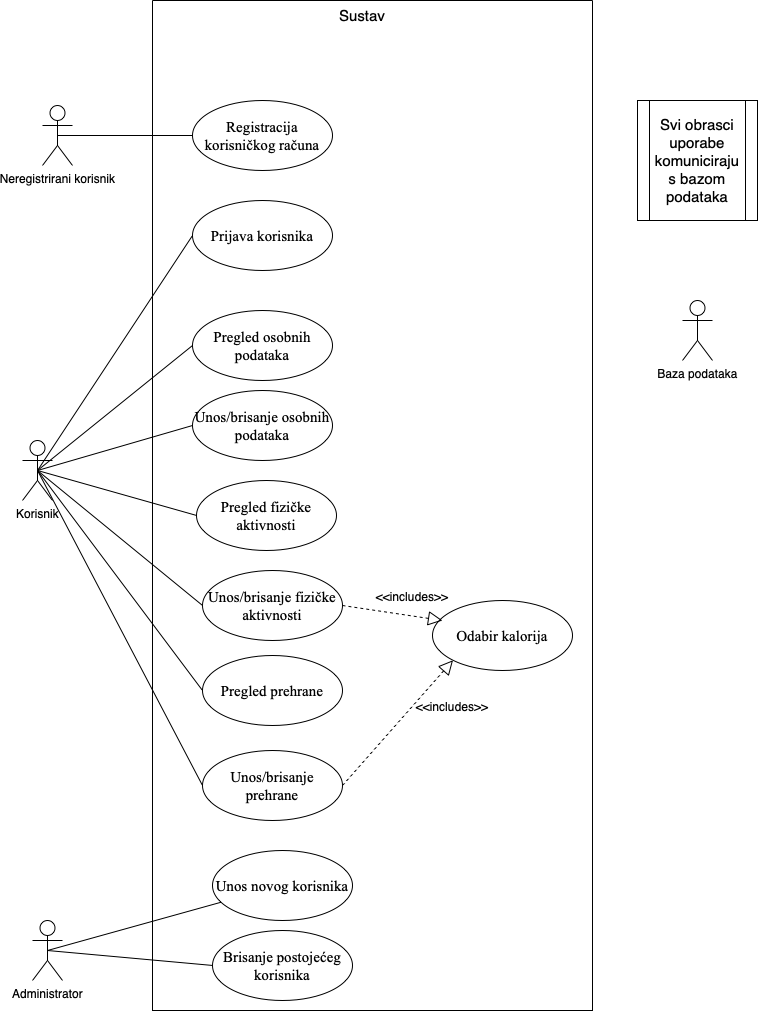

The diagram above was exported from draw.io. Its source (the exported page's mxGraphModel, read from the mxfile embedded in the PNG):
<mxGraphModel dx="1047" dy="731" grid="1" gridSize="10" guides="1" tooltips="1" connect="1" arrows="1" fold="1" page="1" pageScale="1" pageWidth="827" pageHeight="1169" math="0" shadow="0">
  <root>
    <mxCell id="0" />
    <mxCell id="1" parent="0" />
    <mxCell id="dcwPoi0oAG2DlxTXsLV8-14" value="Korisnik" style="shape=umlActor;verticalLabelPosition=bottom;verticalAlign=top;html=1;" parent="1" vertex="1">
      <mxGeometry x="40" y="510" width="30" height="60" as="geometry" />
    </mxCell>
    <mxCell id="dcwPoi0oAG2DlxTXsLV8-15" value="Administrator&lt;br&gt;" style="shape=umlActor;verticalLabelPosition=bottom;verticalAlign=top;html=1;" parent="1" vertex="1">
      <mxGeometry x="50" y="990" width="30" height="60" as="geometry" />
    </mxCell>
    <mxCell id="dcwPoi0oAG2DlxTXsLV8-19" value="Neregistrirani korisnik" style="shape=umlActor;verticalLabelPosition=bottom;verticalAlign=top;html=1;" parent="1" vertex="1">
      <mxGeometry x="60" y="175" width="30" height="60" as="geometry" />
    </mxCell>
    <mxCell id="wRi_uoiXTWmOYVXevI9Z-5" value="&lt;span id=&quot;docs-internal-guid-252a0245-7fff-172c-e977-141c54128b97&quot;&gt;&lt;span style=&quot;font-family: &amp;#34;times new roman&amp;#34; ; vertical-align: baseline&quot;&gt;&lt;font style=&quot;font-size: 15px&quot;&gt;Registracija korisničkog računa&lt;/font&gt;&lt;/span&gt;&lt;/span&gt;" style="ellipse;whiteSpace=wrap;html=1;fillColor=none;" vertex="1" parent="1">
      <mxGeometry x="210" y="170" width="140" height="70" as="geometry" />
    </mxCell>
    <mxCell id="wRi_uoiXTWmOYVXevI9Z-6" value="&lt;font face=&quot;times new roman&quot;&gt;&lt;span style=&quot;font-size: 15px&quot;&gt;Prijava korisnika&lt;/span&gt;&lt;/font&gt;" style="ellipse;whiteSpace=wrap;html=1;fillColor=none;" vertex="1" parent="1">
      <mxGeometry x="210" y="270" width="140" height="70" as="geometry" />
    </mxCell>
    <mxCell id="wRi_uoiXTWmOYVXevI9Z-7" value="&lt;font face=&quot;times new roman&quot;&gt;&lt;span style=&quot;font-size: 15px&quot;&gt;Unos/brisanje osobnih podataka&lt;/span&gt;&lt;/font&gt;" style="ellipse;whiteSpace=wrap;html=1;fillColor=none;" vertex="1" parent="1">
      <mxGeometry x="210" y="460" width="140" height="70" as="geometry" />
    </mxCell>
    <mxCell id="wRi_uoiXTWmOYVXevI9Z-8" value="&lt;font face=&quot;times new roman&quot;&gt;&lt;span style=&quot;font-size: 15px&quot;&gt;Pregled osobnih podataka&lt;/span&gt;&lt;/font&gt;" style="ellipse;whiteSpace=wrap;html=1;fillColor=none;" vertex="1" parent="1">
      <mxGeometry x="210" y="380" width="140" height="70" as="geometry" />
    </mxCell>
    <mxCell id="wRi_uoiXTWmOYVXevI9Z-9" value="&lt;font face=&quot;times new roman&quot;&gt;&lt;span style=&quot;font-size: 15px&quot;&gt;Unos/brisanje fizičke aktivnosti&lt;/span&gt;&lt;/font&gt;" style="ellipse;whiteSpace=wrap;html=1;fillColor=none;" vertex="1" parent="1">
      <mxGeometry x="220" y="640" width="140" height="70" as="geometry" />
    </mxCell>
    <mxCell id="wRi_uoiXTWmOYVXevI9Z-10" value="&lt;font face=&quot;times new roman&quot;&gt;&lt;span style=&quot;font-size: 15px&quot;&gt;Unos/brisanje prehrane&lt;/span&gt;&lt;/font&gt;" style="ellipse;whiteSpace=wrap;html=1;fillColor=none;" vertex="1" parent="1">
      <mxGeometry x="220" y="820" width="140" height="70" as="geometry" />
    </mxCell>
    <mxCell id="wRi_uoiXTWmOYVXevI9Z-11" value="&lt;font face=&quot;times new roman&quot;&gt;&lt;span style=&quot;font-size: 15px&quot;&gt;Pregled fizičke aktivnosti&lt;/span&gt;&lt;/font&gt;" style="ellipse;whiteSpace=wrap;html=1;fillColor=none;" vertex="1" parent="1">
      <mxGeometry x="214" y="550" width="140" height="70" as="geometry" />
    </mxCell>
    <mxCell id="wRi_uoiXTWmOYVXevI9Z-13" value="&lt;font face=&quot;times new roman&quot;&gt;&lt;span style=&quot;font-size: 15px&quot;&gt;Pregled prehrane&lt;/span&gt;&lt;/font&gt;" style="ellipse;whiteSpace=wrap;html=1;fillColor=none;" vertex="1" parent="1">
      <mxGeometry x="220" y="725" width="140" height="70" as="geometry" />
    </mxCell>
    <mxCell id="wRi_uoiXTWmOYVXevI9Z-22" value="" style="swimlane;startSize=0;fontSize=15;fillColor=none;" vertex="1" parent="1">
      <mxGeometry x="170" y="70" width="440" height="1010" as="geometry" />
    </mxCell>
    <mxCell id="wRi_uoiXTWmOYVXevI9Z-25" value="Sustav" style="text;html=1;strokeColor=none;fillColor=none;align=center;verticalAlign=middle;whiteSpace=wrap;rounded=0;fontSize=15;" vertex="1" parent="wRi_uoiXTWmOYVXevI9Z-22">
      <mxGeometry x="180" width="60" height="30" as="geometry" />
    </mxCell>
    <mxCell id="wRi_uoiXTWmOYVXevI9Z-17" value="&lt;font face=&quot;times new roman&quot;&gt;&lt;span style=&quot;font-size: 15px&quot;&gt;Brisanje postojećeg korisnika&lt;/span&gt;&lt;/font&gt;" style="ellipse;whiteSpace=wrap;html=1;fillColor=none;" vertex="1" parent="wRi_uoiXTWmOYVXevI9Z-22">
      <mxGeometry x="60" y="930" width="140" height="70" as="geometry" />
    </mxCell>
    <mxCell id="wRi_uoiXTWmOYVXevI9Z-44" value="&lt;font face=&quot;times new roman&quot;&gt;&lt;span style=&quot;font-size: 15px&quot;&gt;Odabir kalorija&lt;/span&gt;&lt;/font&gt;" style="ellipse;whiteSpace=wrap;html=1;fillColor=none;" vertex="1" parent="wRi_uoiXTWmOYVXevI9Z-22">
      <mxGeometry x="280" y="600" width="140" height="70" as="geometry" />
    </mxCell>
    <mxCell id="wRi_uoiXTWmOYVXevI9Z-49" value="" style="endArrow=block;dashed=1;endFill=0;endSize=12;html=1;rounded=0;fontSize=15;exitX=1;exitY=0.5;exitDx=0;exitDy=0;" edge="1" parent="wRi_uoiXTWmOYVXevI9Z-22" source="wRi_uoiXTWmOYVXevI9Z-9">
      <mxGeometry width="160" relative="1" as="geometry">
        <mxPoint x="130" y="620" as="sourcePoint" />
        <mxPoint x="290" y="620" as="targetPoint" />
      </mxGeometry>
    </mxCell>
    <mxCell id="wRi_uoiXTWmOYVXevI9Z-51" value="&lt;font style=&quot;font-size: 12px&quot;&gt;&amp;lt;&amp;lt;includes&amp;gt;&amp;gt;&lt;/font&gt;" style="text;html=1;strokeColor=none;fillColor=none;align=center;verticalAlign=middle;whiteSpace=wrap;rounded=0;fontSize=15;" vertex="1" parent="wRi_uoiXTWmOYVXevI9Z-22">
      <mxGeometry x="230" y="580" width="60" height="30" as="geometry" />
    </mxCell>
    <mxCell id="wRi_uoiXTWmOYVXevI9Z-52" value="&lt;font style=&quot;font-size: 12px&quot;&gt;&amp;lt;&amp;lt;includes&amp;gt;&amp;gt;&lt;/font&gt;" style="text;html=1;strokeColor=none;fillColor=none;align=center;verticalAlign=middle;whiteSpace=wrap;rounded=0;fontSize=15;" vertex="1" parent="wRi_uoiXTWmOYVXevI9Z-22">
      <mxGeometry x="270" y="690" width="60" height="30" as="geometry" />
    </mxCell>
    <mxCell id="wRi_uoiXTWmOYVXevI9Z-16" value="&lt;font face=&quot;times new roman&quot;&gt;&lt;span style=&quot;font-size: 15px&quot;&gt;Unos novog korisnika&lt;/span&gt;&lt;/font&gt;" style="ellipse;whiteSpace=wrap;html=1;fillColor=none;" vertex="1" parent="wRi_uoiXTWmOYVXevI9Z-22">
      <mxGeometry x="60" y="850" width="140" height="70" as="geometry" />
    </mxCell>
    <mxCell id="wRi_uoiXTWmOYVXevI9Z-26" value="Baza podataka" style="shape=umlActor;verticalLabelPosition=bottom;verticalAlign=top;html=1;" vertex="1" parent="1">
      <mxGeometry x="700" y="370" width="30" height="60" as="geometry" />
    </mxCell>
    <mxCell id="wRi_uoiXTWmOYVXevI9Z-28" value="Svi obrasci uporabe komuniciraju s bazom podataka" style="shape=process;whiteSpace=wrap;html=1;backgroundOutline=1;fontSize=15;fillColor=none;" vertex="1" parent="1">
      <mxGeometry x="655" y="170" width="120" height="120" as="geometry" />
    </mxCell>
    <mxCell id="wRi_uoiXTWmOYVXevI9Z-32" value="" style="endArrow=none;html=1;rounded=0;fontSize=15;exitX=0.5;exitY=0.5;exitDx=0;exitDy=0;exitPerimeter=0;" edge="1" parent="1" source="dcwPoi0oAG2DlxTXsLV8-15" target="wRi_uoiXTWmOYVXevI9Z-16">
      <mxGeometry width="50" height="50" relative="1" as="geometry">
        <mxPoint x="350" y="830" as="sourcePoint" />
        <mxPoint x="400" y="780" as="targetPoint" />
      </mxGeometry>
    </mxCell>
    <mxCell id="wRi_uoiXTWmOYVXevI9Z-33" value="" style="endArrow=none;html=1;rounded=0;fontSize=15;entryX=0;entryY=0.5;entryDx=0;entryDy=0;" edge="1" parent="1" target="wRi_uoiXTWmOYVXevI9Z-17">
      <mxGeometry width="50" height="50" relative="1" as="geometry">
        <mxPoint x="65" y="1020" as="sourcePoint" />
        <mxPoint x="227.2738553610493" y="1005.5785351256873" as="targetPoint" />
      </mxGeometry>
    </mxCell>
    <mxCell id="wRi_uoiXTWmOYVXevI9Z-35" value="" style="endArrow=none;html=1;rounded=0;fontSize=15;exitX=0.5;exitY=0.5;exitDx=0;exitDy=0;exitPerimeter=0;entryX=0;entryY=0.5;entryDx=0;entryDy=0;" edge="1" parent="1" source="dcwPoi0oAG2DlxTXsLV8-14" target="wRi_uoiXTWmOYVXevI9Z-10">
      <mxGeometry width="50" height="50" relative="1" as="geometry">
        <mxPoint x="100" y="460" as="sourcePoint" />
        <mxPoint x="400" y="790" as="targetPoint" />
      </mxGeometry>
    </mxCell>
    <mxCell id="wRi_uoiXTWmOYVXevI9Z-36" value="" style="endArrow=none;html=1;rounded=0;fontSize=15;exitX=0.5;exitY=0.5;exitDx=0;exitDy=0;exitPerimeter=0;entryX=0;entryY=0.5;entryDx=0;entryDy=0;" edge="1" parent="1" source="dcwPoi0oAG2DlxTXsLV8-14" target="wRi_uoiXTWmOYVXevI9Z-13">
      <mxGeometry width="50" height="50" relative="1" as="geometry">
        <mxPoint x="350" y="690" as="sourcePoint" />
        <mxPoint x="400" y="640" as="targetPoint" />
      </mxGeometry>
    </mxCell>
    <mxCell id="wRi_uoiXTWmOYVXevI9Z-37" value="" style="endArrow=none;html=1;rounded=0;fontSize=15;entryX=0.5;entryY=0.5;entryDx=0;entryDy=0;entryPerimeter=0;exitX=0;exitY=0.5;exitDx=0;exitDy=0;" edge="1" parent="1" source="wRi_uoiXTWmOYVXevI9Z-9" target="dcwPoi0oAG2DlxTXsLV8-14">
      <mxGeometry width="50" height="50" relative="1" as="geometry">
        <mxPoint x="350" y="690" as="sourcePoint" />
        <mxPoint x="110" y="410" as="targetPoint" />
      </mxGeometry>
    </mxCell>
    <mxCell id="wRi_uoiXTWmOYVXevI9Z-38" value="" style="endArrow=none;html=1;rounded=0;fontSize=15;entryX=0.5;entryY=0.5;entryDx=0;entryDy=0;entryPerimeter=0;exitX=0;exitY=0.5;exitDx=0;exitDy=0;" edge="1" parent="1" source="wRi_uoiXTWmOYVXevI9Z-11" target="dcwPoi0oAG2DlxTXsLV8-14">
      <mxGeometry width="50" height="50" relative="1" as="geometry">
        <mxPoint x="350" y="690" as="sourcePoint" />
        <mxPoint x="100" y="410" as="targetPoint" />
      </mxGeometry>
    </mxCell>
    <mxCell id="wRi_uoiXTWmOYVXevI9Z-39" value="" style="endArrow=none;html=1;rounded=0;fontSize=15;entryX=0;entryY=0.5;entryDx=0;entryDy=0;exitX=0.5;exitY=0.5;exitDx=0;exitDy=0;exitPerimeter=0;" edge="1" parent="1" source="dcwPoi0oAG2DlxTXsLV8-14" target="wRi_uoiXTWmOYVXevI9Z-7">
      <mxGeometry width="50" height="50" relative="1" as="geometry">
        <mxPoint x="350" y="690" as="sourcePoint" />
        <mxPoint x="400" y="640" as="targetPoint" />
      </mxGeometry>
    </mxCell>
    <mxCell id="wRi_uoiXTWmOYVXevI9Z-40" value="" style="endArrow=none;html=1;rounded=0;fontSize=15;entryX=0;entryY=0.5;entryDx=0;entryDy=0;exitX=0.5;exitY=0.5;exitDx=0;exitDy=0;exitPerimeter=0;" edge="1" parent="1" source="dcwPoi0oAG2DlxTXsLV8-14" target="wRi_uoiXTWmOYVXevI9Z-8">
      <mxGeometry width="50" height="50" relative="1" as="geometry">
        <mxPoint x="100" y="400" as="sourcePoint" />
        <mxPoint x="400" y="540" as="targetPoint" />
      </mxGeometry>
    </mxCell>
    <mxCell id="wRi_uoiXTWmOYVXevI9Z-41" value="" style="endArrow=none;html=1;rounded=0;fontSize=15;entryX=0;entryY=0.5;entryDx=0;entryDy=0;exitX=0.5;exitY=0.5;exitDx=0;exitDy=0;exitPerimeter=0;" edge="1" parent="1" source="dcwPoi0oAG2DlxTXsLV8-19" target="wRi_uoiXTWmOYVXevI9Z-5">
      <mxGeometry width="50" height="50" relative="1" as="geometry">
        <mxPoint x="390" y="460" as="sourcePoint" />
        <mxPoint x="440" y="410" as="targetPoint" />
      </mxGeometry>
    </mxCell>
    <mxCell id="wRi_uoiXTWmOYVXevI9Z-46" value="" style="endArrow=none;html=1;rounded=0;fontSize=15;entryX=0;entryY=0.5;entryDx=0;entryDy=0;exitX=0.5;exitY=0.5;exitDx=0;exitDy=0;exitPerimeter=0;" edge="1" parent="1" source="dcwPoi0oAG2DlxTXsLV8-14" target="wRi_uoiXTWmOYVXevI9Z-6">
      <mxGeometry width="50" height="50" relative="1" as="geometry">
        <mxPoint x="390" y="460" as="sourcePoint" />
        <mxPoint x="440" y="410" as="targetPoint" />
      </mxGeometry>
    </mxCell>
    <mxCell id="wRi_uoiXTWmOYVXevI9Z-50" value="" style="endArrow=block;dashed=1;endFill=0;endSize=12;html=1;rounded=0;fontSize=15;entryX=0;entryY=1;entryDx=0;entryDy=0;exitX=1;exitY=0.5;exitDx=0;exitDy=0;" edge="1" parent="1" source="wRi_uoiXTWmOYVXevI9Z-10" target="wRi_uoiXTWmOYVXevI9Z-44">
      <mxGeometry width="160" relative="1" as="geometry">
        <mxPoint x="320" y="550" as="sourcePoint" />
        <mxPoint x="480" y="550" as="targetPoint" />
      </mxGeometry>
    </mxCell>
  </root>
</mxGraphModel>